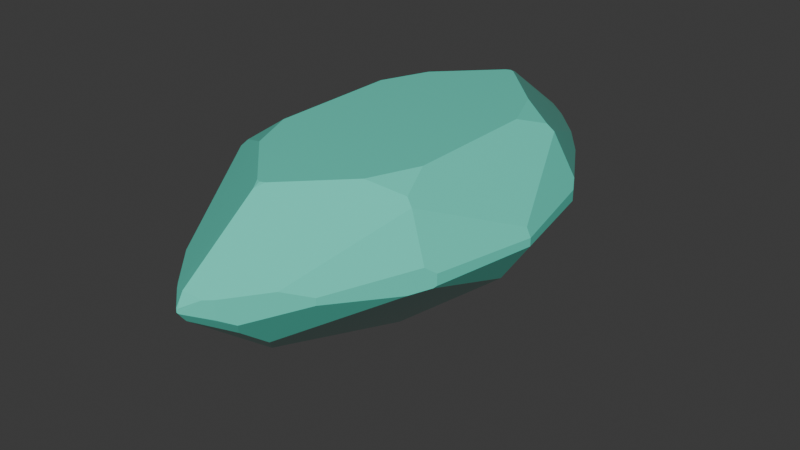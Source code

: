 # Source: marquise.blend  (saved by Blender 4.2.66; exported with 4.5.12 LTS)
import bpy
from mathutils import Matrix  # noqa: F401  (used for matrix-valued properties, if any)

bpy.ops.wm.read_factory_settings(use_empty=True)
scene = bpy.context.scene
scene.name = 'Scene'

# ---- collections
col_collection = bpy.data.collections.new('Collection'); scene.collection.children.link(col_collection)

# ---- materials (node trees are filled in below, after node groups)
mat_gemsurface_marquise = bpy.data.materials.new('GemSurface_marquise')
mat_gemsurface_marquise.diffuse_color = (0.12, 0.76, 0.59, 1.0)

# ---- material node trees
mat_gemsurface_marquise.use_nodes = True; mat_gemsurface_marquise.node_tree.nodes.clear()
_N = mat_gemsurface_marquise.node_tree.nodes; _L = mat_gemsurface_marquise.node_tree.links
n0 = _N.new('ShaderNodeBsdfPrincipled'); n0.name = 'Principled BSDF'; n0.location = (10, 300)
n0.inputs[0].default_value = (0.12, 0.76, 0.59, 1.0)
n0.inputs[2].default_value = 0.08
n1 = _N.new('ShaderNodeOutputMaterial'); n1.name = 'Material Output'; n1.location = (300, 300)
_L.new(n0.outputs[0], n1.inputs[0])
n1.is_active_output = True

# ---- world
world_world = bpy.data.worlds.new('World'); scene.world = world_world
world_world.use_nodes = True; world_world.node_tree.nodes.clear()
_N = world_world.node_tree.nodes; _L = world_world.node_tree.links
n0 = _N.new('ShaderNodeOutputWorld'); n0.name = 'World Output'; n0.location = (300, 300)
n1 = _N.new('ShaderNodeBackground'); n1.name = 'Background'; n1.location = (10, 300)
n1.inputs[0].default_value = (0.05088, 0.05088, 0.05088, 1.0)
_L.new(n1.outputs[0], n0.inputs[0])
n0.is_active_output = True
world_world.color = (0.05088, 0.05088, 0.05088)
world_world.sun_shadow_jitter_overblur = 0.0

# ---- meshes
me_prism_marquise_facets = bpy.data.meshes.new('Prism_marquise_Facets')
me_prism_marquise_facets.from_pydata([(-0.69, 0.0, -0.01989), (-0.69, 0.0, 0.01904), (-0.6688, 0.0, 0.06202), (-0.589, 0.486, -0.02628), (-0.589, -0.486, -0.02628), (-0.589, 0.486, 0.0279), (-0.589, -0.486, 0.0279), (-0.5813, 0.4989, -0.03369), (-0.5813, -0.4989, -0.03369), (-0.5624, 0.5309, 0.06362), (-0.5624, -0.5309, 0.06362), (-0.5537, 0.0, -0.2188), (-0.5275, 0.5898, -0.04647), (-0.5275, -0.5898, -0.04647), (-0.4682, 0.4918, 0.2702), (-0.4682, -0.4918, 0.2702), (-0.4675, 0.4922, 0.2708), (-0.4675, -0.4922, 0.2708), (-0.4355, 0.479, 0.304), (-0.4355, -0.479, 0.304), (-0.3816, 0.3189, 0.36), (-0.3816, -0.3189, 0.36), (-0.345, 0.898, -0.01746), (-0.345, -0.898, -0.01746), (-0.345, 0.898, 0.01566), (-0.345, -0.898, 0.01566), (-0.2842, 0.554, 0.36), (-0.2842, -0.554, 0.36), (-0.2534, 1.001, 0.05436), (-0.2534, -1.001, 0.05436), (-0.1516, 1.116, -0.07631), (-0.1516, -1.116, -0.07631), (-0.1304, 0.9453, -0.2439), (-0.1304, -0.9453, -0.2439), (-0.1246, 1.089, -0.132), (-0.1246, -1.089, -0.132), (-0.101, 1.173, -0.0475), (-0.101, -1.173, -0.0475), (-0.101, 1.173, 0.04), (-0.101, -1.173, 0.04), (-0.06814, 1.205, 0.04104), (-0.06814, -1.205, 0.04104), (-0.02166, 0.8165, 0.36), (-0.02166, -0.8165, 0.36), (-0.005651, 1.265, -0.01345), (-0.005651, -1.265, -0.01345), (-0.005651, 1.265, 0.0101), (-0.005651, -1.265, 0.0101), (0.0, 0.0, -0.6564), (0.0, 0.8149, -0.3896), (0.0, -0.8149, -0.3896), (0.0, 1.229, -0.06278), (0.0, -1.229, -0.06278), (0.0, 1.251, -0.035), (0.0, -1.251, -0.035), (0.0, 1.27, -0.007197), (0.0, -1.27, -0.007197), (0.0, 1.27, 0.001422), (0.0, -1.27, 0.001422), (0.0, 1.251, 0.04), (0.0, -1.251, 0.04), (0.0, 1.233, 0.07001), (0.0, -1.233, 0.07001), (0.0, 0.8602, 0.3438), (0.0, -0.8602, 0.3438), (0.0, 0.8255, 0.36), (0.0, -0.8255, 0.36), (0.005651, 1.265, -0.01345), (0.005651, -1.265, -0.01345), (0.005651, 1.265, 0.0101), (0.005651, -1.265, 0.0101), (0.02166, 0.8165, 0.36), (0.02166, -0.8165, 0.36), (0.06814, 1.205, 0.04104), (0.06814, -1.205, 0.04104), (0.101, 1.173, -0.0475), (0.101, -1.173, -0.0475), (0.101, 1.173, 0.04), (0.101, -1.173, 0.04), (0.1246, 1.089, -0.132), (0.1246, -1.089, -0.132), (0.1304, 0.9453, -0.2439), (0.1304, -0.9453, -0.2439), (0.1516, 1.116, -0.07631), (0.1516, -1.116, -0.07631), (0.2534, 1.001, 0.05436), (0.2534, -1.001, 0.05436), (0.2842, 0.554, 0.36), (0.2842, -0.554, 0.36), (0.345, 0.898, -0.01746), (0.345, -0.898, -0.01746), (0.345, 0.898, 0.01566), (0.345, -0.898, 0.01566), (0.3816, 0.3189, 0.36), (0.3816, -0.3189, 0.36), (0.4355, 0.479, 0.304), (0.4355, -0.479, 0.304), (0.4675, 0.4922, 0.2708), (0.4675, -0.4922, 0.2708), (0.4682, 0.4918, 0.2702), (0.4682, -0.4918, 0.2702), (0.5275, 0.5898, -0.04647), (0.5275, -0.5898, -0.04647), (0.5537, 0.0, -0.2188), (0.5624, 0.5309, 0.06362), (0.5624, -0.5309, 0.06362), (0.5813, 0.4989, -0.03369), (0.5813, -0.4989, -0.03369), (0.589, 0.486, -0.02628), (0.589, -0.486, -0.02628), (0.589, 0.486, 0.0279), (0.589, -0.486, 0.0279), (0.6688, 0.0, 0.06202), (0.69, 0.0, -0.01989), (0.69, 0.0, 0.01904)], [], [(1, 5, 3, 0), (6, 1, 0, 4), (14, 9, 5, 1, 2), (15, 2, 1, 6, 10), (5, 9, 24, 22, 12, 7, 3), (25, 10, 6, 4, 8, 13, 23), (0, 3, 7, 11), (8, 4, 0, 11), (24, 28, 38, 36, 30, 22), (39, 29, 25, 23, 31, 37), (14, 16, 28, 24, 9), (17, 15, 10, 25, 29), (19, 21, 20, 18, 16, 14, 2, 15, 17), (38, 40, 46, 57, 55, 44, 36), (47, 41, 39, 37, 45, 56, 58), (12, 22, 30, 34, 32), (31, 23, 13, 33, 35), (11, 7, 12, 32, 49, 48), (33, 13, 8, 11, 48, 50), (16, 18, 26, 42, 63, 61, 40, 38, 28), (64, 43, 27, 19, 17, 29, 39, 41, 62), (40, 61, 59, 46), (62, 41, 47, 60), (36, 44, 53, 51, 34, 30), (54, 45, 37, 31, 35, 52), (20, 26, 18), (27, 21, 19), (34, 51, 49, 32), (52, 35, 33, 50), (59, 57, 46), (60, 47, 58), (42, 65, 63), (66, 43, 64), (44, 55, 53), (56, 45, 54), (72, 88, 94, 93, 87, 71, 65, 42, 26, 20, 21, 27, 43, 66), (55, 67, 53), (68, 56, 54), (65, 71, 63), (72, 66, 64), (59, 69, 57), (60, 58, 70), (51, 79, 81, 49), (80, 52, 50, 82), (87, 93, 95), (94, 88, 96), (53, 67, 75, 83, 79, 51), (76, 68, 54, 52, 80, 84), (61, 73, 69, 59), (74, 62, 60, 70), (63, 71, 87, 95, 97, 85, 77, 73, 61), (98, 96, 88, 72, 64, 62, 74, 78, 86), (81, 101, 106, 103, 48, 49), (103, 107, 102, 82, 50, 48), (83, 89, 101, 81, 79), (102, 90, 84, 80, 82), (69, 73, 77, 75, 67, 55, 57), (78, 74, 70, 58, 56, 68, 76), (95, 93, 94, 96, 98, 100, 112, 99, 97), (97, 99, 104, 91, 85), (100, 98, 86, 92, 105), (77, 85, 91, 89, 83, 75), (92, 86, 78, 76, 84, 90), (106, 108, 113, 103), (113, 109, 107, 103), (91, 104, 110, 108, 106, 101, 89), (111, 105, 92, 90, 102, 107, 109), (99, 112, 114, 110, 104), (100, 105, 111, 114, 112), (110, 114, 113, 108), (114, 111, 109, 113)])
me_prism_marquise_facets.materials.append(mat_gemsurface_marquise)
me_prism_marquise_facets.update()

# ---- objects
ob_prism_marquise = bpy.data.objects.new('Prism_marquise', me_prism_marquise_facets)

# ---- transforms, parenting, visibility, modifiers, constraints
ob_prism_marquise.location = (0.0, 0.0, 0.0)

# ---- collection membership
col_collection.objects.link(ob_prism_marquise)

# ---- scene / render settings (as saved in the file)
scene.frame_start = 1; scene.frame_end = 250; scene.frame_set(1)
scene.render.engine = 'BLENDER_EEVEE_NEXT'
bpy.context.view_layer.update()

# ---- added for rendering (the .blend has no active camera and no usable light): camera, sun
cam_auto = bpy.data.cameras.new('AutoCamera')
cam_auto.lens = 50.0
cam_auto.sensor_width = 36.0
cam_auto.clip_end = 1000.0
ob_auto_camera = bpy.data.objects.new('AutoCamera', cam_auto)
scene.collection.objects.link(ob_auto_camera)
ob_auto_camera.location = (2.83502, -3.40203, 2.11984)
ob_auto_camera.rotation_euler = (1.09748, -7.21219e-08, 0.694738)
scene.camera = ob_auto_camera
light_auto_sun = bpy.data.lights.new('AutoSun', 'SUN')
light_auto_sun.energy = 3.0
light_auto_sun.angle = 0.0523599
ob_auto_sun = bpy.data.objects.new('AutoSun', light_auto_sun)
scene.collection.objects.link(ob_auto_sun)
ob_auto_sun.rotation_euler = (0.872665, 0.174533, 0.523599)
bpy.context.view_layer.update()
